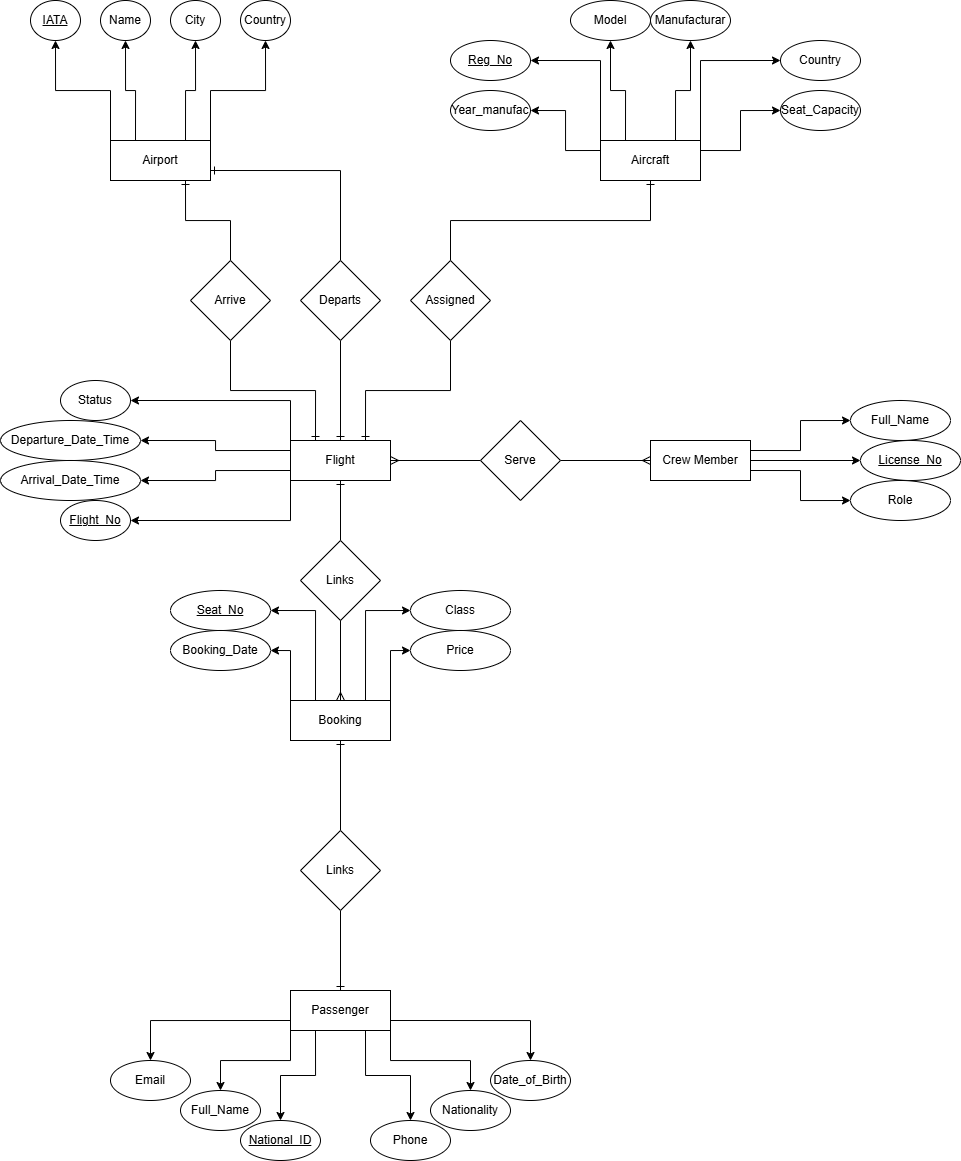

The diagram above was exported from draw.io. Its source (the exported page's mxGraphModel, read from the mxfile embedded in the PNG):
<mxGraphModel dx="1488" dy="1987" grid="1" gridSize="10" guides="1" tooltips="1" connect="1" arrows="1" fold="1" page="1" pageScale="1" pageWidth="827" pageHeight="1169" math="0" shadow="0">
  <root>
    <mxCell id="0" />
    <mxCell id="1" parent="0" />
    <mxCell id="FwixuCj2KA_Uz68jMvEU-11" edge="1" parent="1" source="FwixuCj2KA_Uz68jMvEU-1" style="edgeStyle=orthogonalEdgeStyle;rounded=0;orthogonalLoop=1;jettySize=auto;html=1;exitX=0;exitY=0;exitDx=0;exitDy=0;" target="FwixuCj2KA_Uz68jMvEU-7">
      <mxGeometry relative="1" as="geometry" />
    </mxCell>
    <mxCell id="FwixuCj2KA_Uz68jMvEU-12" edge="1" parent="1" source="FwixuCj2KA_Uz68jMvEU-1" style="edgeStyle=orthogonalEdgeStyle;rounded=0;orthogonalLoop=1;jettySize=auto;html=1;exitX=0.25;exitY=0;exitDx=0;exitDy=0;entryX=0.5;entryY=1;entryDx=0;entryDy=0;" target="FwixuCj2KA_Uz68jMvEU-8">
      <mxGeometry relative="1" as="geometry" />
    </mxCell>
    <mxCell id="FwixuCj2KA_Uz68jMvEU-14" edge="1" parent="1" source="FwixuCj2KA_Uz68jMvEU-1" style="edgeStyle=orthogonalEdgeStyle;rounded=0;orthogonalLoop=1;jettySize=auto;html=1;exitX=1;exitY=0;exitDx=0;exitDy=0;entryX=0.5;entryY=1;entryDx=0;entryDy=0;" target="FwixuCj2KA_Uz68jMvEU-10">
      <mxGeometry relative="1" as="geometry" />
    </mxCell>
    <mxCell id="FwixuCj2KA_Uz68jMvEU-15" edge="1" parent="1" source="FwixuCj2KA_Uz68jMvEU-1" style="edgeStyle=orthogonalEdgeStyle;rounded=0;orthogonalLoop=1;jettySize=auto;html=1;exitX=0.75;exitY=0;exitDx=0;exitDy=0;entryX=0.5;entryY=1;entryDx=0;entryDy=0;" target="FwixuCj2KA_Uz68jMvEU-9">
      <mxGeometry relative="1" as="geometry" />
    </mxCell>
    <mxCell id="FwixuCj2KA_Uz68jMvEU-74" edge="1" parent="1" source="FwixuCj2KA_Uz68jMvEU-1" style="edgeStyle=orthogonalEdgeStyle;rounded=0;orthogonalLoop=1;jettySize=auto;html=1;exitX=0.75;exitY=1;exitDx=0;exitDy=0;endArrow=none;endFill=0;startArrow=ERone;startFill=0;" target="FwixuCj2KA_Uz68jMvEU-72">
      <mxGeometry relative="1" as="geometry" />
    </mxCell>
    <mxCell id="FwixuCj2KA_Uz68jMvEU-1" parent="1" style="whiteSpace=wrap;html=1;align=center;" value="Airport" vertex="1">
      <mxGeometry height="40" width="100" x="200" y="80" as="geometry" />
    </mxCell>
    <mxCell id="FwixuCj2KA_Uz68jMvEU-24" edge="1" parent="1" source="FwixuCj2KA_Uz68jMvEU-2" style="edgeStyle=orthogonalEdgeStyle;rounded=0;orthogonalLoop=1;jettySize=auto;html=1;exitX=1;exitY=0.25;exitDx=0;exitDy=0;entryX=0;entryY=0.5;entryDx=0;entryDy=0;" target="FwixuCj2KA_Uz68jMvEU-21">
      <mxGeometry relative="1" as="geometry" />
    </mxCell>
    <mxCell id="FwixuCj2KA_Uz68jMvEU-25" edge="1" parent="1" source="FwixuCj2KA_Uz68jMvEU-2" style="edgeStyle=orthogonalEdgeStyle;rounded=0;orthogonalLoop=1;jettySize=auto;html=1;exitX=1;exitY=0;exitDx=0;exitDy=0;entryX=0;entryY=0.5;entryDx=0;entryDy=0;" target="FwixuCj2KA_Uz68jMvEU-19">
      <mxGeometry relative="1" as="geometry" />
    </mxCell>
    <mxCell id="FwixuCj2KA_Uz68jMvEU-26" edge="1" parent="1" source="FwixuCj2KA_Uz68jMvEU-2" style="edgeStyle=orthogonalEdgeStyle;rounded=0;orthogonalLoop=1;jettySize=auto;html=1;exitX=0.75;exitY=0;exitDx=0;exitDy=0;entryX=0.5;entryY=1;entryDx=0;entryDy=0;" target="FwixuCj2KA_Uz68jMvEU-18">
      <mxGeometry relative="1" as="geometry" />
    </mxCell>
    <mxCell id="FwixuCj2KA_Uz68jMvEU-27" edge="1" parent="1" source="FwixuCj2KA_Uz68jMvEU-2" style="edgeStyle=orthogonalEdgeStyle;rounded=0;orthogonalLoop=1;jettySize=auto;html=1;exitX=0.25;exitY=0;exitDx=0;exitDy=0;entryX=0.5;entryY=1;entryDx=0;entryDy=0;" target="FwixuCj2KA_Uz68jMvEU-17">
      <mxGeometry relative="1" as="geometry" />
    </mxCell>
    <mxCell id="FwixuCj2KA_Uz68jMvEU-28" edge="1" parent="1" source="FwixuCj2KA_Uz68jMvEU-2" style="edgeStyle=orthogonalEdgeStyle;rounded=0;orthogonalLoop=1;jettySize=auto;html=1;exitX=0;exitY=0;exitDx=0;exitDy=0;entryX=1;entryY=0.5;entryDx=0;entryDy=0;" target="FwixuCj2KA_Uz68jMvEU-16">
      <mxGeometry relative="1" as="geometry" />
    </mxCell>
    <mxCell id="FwixuCj2KA_Uz68jMvEU-29" edge="1" parent="1" source="FwixuCj2KA_Uz68jMvEU-2" style="edgeStyle=orthogonalEdgeStyle;rounded=0;orthogonalLoop=1;jettySize=auto;html=1;exitX=0;exitY=0.25;exitDx=0;exitDy=0;entryX=1;entryY=0.5;entryDx=0;entryDy=0;" target="FwixuCj2KA_Uz68jMvEU-22">
      <mxGeometry relative="1" as="geometry" />
    </mxCell>
    <mxCell id="FwixuCj2KA_Uz68jMvEU-2" parent="1" style="whiteSpace=wrap;html=1;align=center;" value="Aircraft" vertex="1">
      <mxGeometry height="40" width="100" x="690" y="80" as="geometry" />
    </mxCell>
    <mxCell id="FwixuCj2KA_Uz68jMvEU-67" edge="1" parent="1" source="FwixuCj2KA_Uz68jMvEU-3" style="edgeStyle=orthogonalEdgeStyle;rounded=0;orthogonalLoop=1;jettySize=auto;html=1;exitX=0.75;exitY=0;exitDx=0;exitDy=0;entryX=0.5;entryY=1;entryDx=0;entryDy=0;endArrow=none;endFill=0;startArrow=ERone;startFill=0;" target="FwixuCj2KA_Uz68jMvEU-62">
      <mxGeometry relative="1" as="geometry" />
    </mxCell>
    <mxCell id="FwixuCj2KA_Uz68jMvEU-70" edge="1" parent="1" source="FwixuCj2KA_Uz68jMvEU-3" style="edgeStyle=orthogonalEdgeStyle;rounded=0;orthogonalLoop=1;jettySize=auto;html=1;exitX=0.5;exitY=0;exitDx=0;exitDy=0;entryX=0.5;entryY=1;entryDx=0;entryDy=0;endArrow=none;endFill=0;startArrow=ERone;startFill=0;" target="FwixuCj2KA_Uz68jMvEU-68">
      <mxGeometry relative="1" as="geometry" />
    </mxCell>
    <mxCell id="FwixuCj2KA_Uz68jMvEU-85" edge="1" parent="1" source="FwixuCj2KA_Uz68jMvEU-3" style="edgeStyle=orthogonalEdgeStyle;rounded=0;orthogonalLoop=1;jettySize=auto;html=1;exitX=0;exitY=1;exitDx=0;exitDy=0;entryX=1;entryY=0.5;entryDx=0;entryDy=0;" target="FwixuCj2KA_Uz68jMvEU-31">
      <mxGeometry relative="1" as="geometry" />
    </mxCell>
    <mxCell id="FwixuCj2KA_Uz68jMvEU-86" edge="1" parent="1" source="FwixuCj2KA_Uz68jMvEU-3" style="edgeStyle=orthogonalEdgeStyle;rounded=0;orthogonalLoop=1;jettySize=auto;html=1;exitX=0;exitY=0.75;exitDx=0;exitDy=0;entryX=1;entryY=0.5;entryDx=0;entryDy=0;" target="FwixuCj2KA_Uz68jMvEU-32">
      <mxGeometry relative="1" as="geometry" />
    </mxCell>
    <mxCell id="FwixuCj2KA_Uz68jMvEU-87" edge="1" parent="1" source="FwixuCj2KA_Uz68jMvEU-3" style="edgeStyle=orthogonalEdgeStyle;rounded=0;orthogonalLoop=1;jettySize=auto;html=1;exitX=0;exitY=0.25;exitDx=0;exitDy=0;entryX=1;entryY=0.5;entryDx=0;entryDy=0;" target="FwixuCj2KA_Uz68jMvEU-30">
      <mxGeometry relative="1" as="geometry" />
    </mxCell>
    <mxCell id="FwixuCj2KA_Uz68jMvEU-88" edge="1" parent="1" source="FwixuCj2KA_Uz68jMvEU-3" style="edgeStyle=orthogonalEdgeStyle;rounded=0;orthogonalLoop=1;jettySize=auto;html=1;exitX=0;exitY=0;exitDx=0;exitDy=0;entryX=1;entryY=0.5;entryDx=0;entryDy=0;" target="FwixuCj2KA_Uz68jMvEU-33">
      <mxGeometry relative="1" as="geometry" />
    </mxCell>
    <mxCell id="FwixuCj2KA_Uz68jMvEU-90" edge="1" parent="1" source="FwixuCj2KA_Uz68jMvEU-3" style="edgeStyle=orthogonalEdgeStyle;rounded=0;orthogonalLoop=1;jettySize=auto;html=1;endArrow=none;endFill=0;startArrow=ERmany;startFill=0;" target="FwixuCj2KA_Uz68jMvEU-89" value="">
      <mxGeometry relative="1" as="geometry" />
    </mxCell>
    <mxCell id="FwixuCj2KA_Uz68jMvEU-3" parent="1" style="whiteSpace=wrap;html=1;align=center;" value="Flight" vertex="1">
      <mxGeometry height="40" width="100" x="380" y="380" as="geometry" />
    </mxCell>
    <mxCell id="FwixuCj2KA_Uz68jMvEU-92" edge="1" parent="1" source="FwixuCj2KA_Uz68jMvEU-4" style="edgeStyle=orthogonalEdgeStyle;rounded=0;orthogonalLoop=1;jettySize=auto;html=1;exitX=0.25;exitY=1;exitDx=0;exitDy=0;entryX=0.5;entryY=0;entryDx=0;entryDy=0;" target="FwixuCj2KA_Uz68jMvEU-38">
      <mxGeometry relative="1" as="geometry" />
    </mxCell>
    <mxCell id="FwixuCj2KA_Uz68jMvEU-93" edge="1" parent="1" source="FwixuCj2KA_Uz68jMvEU-4" style="edgeStyle=orthogonalEdgeStyle;rounded=0;orthogonalLoop=1;jettySize=auto;html=1;exitX=1;exitY=1;exitDx=0;exitDy=0;entryX=0.5;entryY=0;entryDx=0;entryDy=0;" target="FwixuCj2KA_Uz68jMvEU-41">
      <mxGeometry relative="1" as="geometry" />
    </mxCell>
    <mxCell id="FwixuCj2KA_Uz68jMvEU-94" edge="1" parent="1" source="FwixuCj2KA_Uz68jMvEU-4" style="edgeStyle=orthogonalEdgeStyle;rounded=0;orthogonalLoop=1;jettySize=auto;html=1;exitX=0;exitY=1;exitDx=0;exitDy=0;entryX=0.5;entryY=0;entryDx=0;entryDy=0;" target="FwixuCj2KA_Uz68jMvEU-39">
      <mxGeometry relative="1" as="geometry" />
    </mxCell>
    <mxCell id="FwixuCj2KA_Uz68jMvEU-95" edge="1" parent="1" source="FwixuCj2KA_Uz68jMvEU-4" style="edgeStyle=orthogonalEdgeStyle;rounded=0;orthogonalLoop=1;jettySize=auto;html=1;exitX=0;exitY=0.75;exitDx=0;exitDy=0;entryX=0.5;entryY=0;entryDx=0;entryDy=0;" target="FwixuCj2KA_Uz68jMvEU-40">
      <mxGeometry relative="1" as="geometry" />
    </mxCell>
    <mxCell id="FwixuCj2KA_Uz68jMvEU-96" edge="1" parent="1" source="FwixuCj2KA_Uz68jMvEU-4" style="edgeStyle=orthogonalEdgeStyle;rounded=0;orthogonalLoop=1;jettySize=auto;html=1;exitX=1;exitY=0.75;exitDx=0;exitDy=0;entryX=0.5;entryY=0;entryDx=0;entryDy=0;" target="FwixuCj2KA_Uz68jMvEU-42">
      <mxGeometry relative="1" as="geometry" />
    </mxCell>
    <mxCell id="FwixuCj2KA_Uz68jMvEU-98" edge="1" parent="1" source="FwixuCj2KA_Uz68jMvEU-4" style="edgeStyle=orthogonalEdgeStyle;rounded=0;orthogonalLoop=1;jettySize=auto;html=1;exitX=0.75;exitY=1;exitDx=0;exitDy=0;entryX=0.5;entryY=0;entryDx=0;entryDy=0;" target="FwixuCj2KA_Uz68jMvEU-97">
      <mxGeometry relative="1" as="geometry" />
    </mxCell>
    <mxCell id="FwixuCj2KA_Uz68jMvEU-4" parent="1" style="whiteSpace=wrap;html=1;align=center;" value="Passenger" vertex="1">
      <mxGeometry height="40" width="100" x="380" y="930" as="geometry" />
    </mxCell>
    <mxCell id="FwixuCj2KA_Uz68jMvEU-52" edge="1" parent="1" source="FwixuCj2KA_Uz68jMvEU-5" style="edgeStyle=orthogonalEdgeStyle;rounded=0;orthogonalLoop=1;jettySize=auto;html=1;exitX=0.25;exitY=0;exitDx=0;exitDy=0;entryX=1;entryY=0.5;entryDx=0;entryDy=0;" target="FwixuCj2KA_Uz68jMvEU-48">
      <mxGeometry relative="1" as="geometry" />
    </mxCell>
    <mxCell id="FwixuCj2KA_Uz68jMvEU-53" edge="1" parent="1" source="FwixuCj2KA_Uz68jMvEU-5" style="edgeStyle=orthogonalEdgeStyle;rounded=0;orthogonalLoop=1;jettySize=auto;html=1;exitX=0;exitY=0;exitDx=0;exitDy=0;entryX=1;entryY=0.5;entryDx=0;entryDy=0;" target="FwixuCj2KA_Uz68jMvEU-51">
      <mxGeometry relative="1" as="geometry" />
    </mxCell>
    <mxCell id="FwixuCj2KA_Uz68jMvEU-54" edge="1" parent="1" source="FwixuCj2KA_Uz68jMvEU-5" style="edgeStyle=orthogonalEdgeStyle;rounded=0;orthogonalLoop=1;jettySize=auto;html=1;exitX=0.75;exitY=0;exitDx=0;exitDy=0;entryX=0;entryY=0.5;entryDx=0;entryDy=0;" target="FwixuCj2KA_Uz68jMvEU-49">
      <mxGeometry relative="1" as="geometry" />
    </mxCell>
    <mxCell id="FwixuCj2KA_Uz68jMvEU-55" edge="1" parent="1" source="FwixuCj2KA_Uz68jMvEU-5" style="edgeStyle=orthogonalEdgeStyle;rounded=0;orthogonalLoop=1;jettySize=auto;html=1;exitX=1;exitY=0;exitDx=0;exitDy=0;entryX=0;entryY=0.5;entryDx=0;entryDy=0;" target="FwixuCj2KA_Uz68jMvEU-50">
      <mxGeometry relative="1" as="geometry" />
    </mxCell>
    <mxCell id="FwixuCj2KA_Uz68jMvEU-77" edge="1" parent="1" source="FwixuCj2KA_Uz68jMvEU-5" style="edgeStyle=orthogonalEdgeStyle;rounded=0;orthogonalLoop=1;jettySize=auto;html=1;endArrow=none;endFill=0;startArrow=ERone;startFill=0;" target="FwixuCj2KA_Uz68jMvEU-76" value="">
      <mxGeometry relative="1" as="geometry" />
    </mxCell>
    <mxCell id="FwixuCj2KA_Uz68jMvEU-80" edge="1" parent="1" source="FwixuCj2KA_Uz68jMvEU-5" style="edgeStyle=orthogonalEdgeStyle;rounded=0;orthogonalLoop=1;jettySize=auto;html=1;endArrow=none;endFill=0;startArrow=ERmany;startFill=0;" value="">
      <mxGeometry relative="1" as="geometry">
        <mxPoint x="430" y="530" as="targetPoint" />
      </mxGeometry>
    </mxCell>
    <mxCell id="FwixuCj2KA_Uz68jMvEU-5" parent="1" style="whiteSpace=wrap;html=1;align=center;" value="Booking" vertex="1">
      <mxGeometry height="40" width="100" x="380" y="640" as="geometry" />
    </mxCell>
    <mxCell id="FwixuCj2KA_Uz68jMvEU-82" edge="1" parent="1" source="FwixuCj2KA_Uz68jMvEU-6" style="edgeStyle=orthogonalEdgeStyle;rounded=0;orthogonalLoop=1;jettySize=auto;html=1;exitX=1;exitY=0.5;exitDx=0;exitDy=0;entryX=0;entryY=0.5;entryDx=0;entryDy=0;" target="FwixuCj2KA_Uz68jMvEU-56">
      <mxGeometry relative="1" as="geometry" />
    </mxCell>
    <mxCell id="FwixuCj2KA_Uz68jMvEU-83" edge="1" parent="1" source="FwixuCj2KA_Uz68jMvEU-6" style="edgeStyle=orthogonalEdgeStyle;rounded=0;orthogonalLoop=1;jettySize=auto;html=1;exitX=1;exitY=0.75;exitDx=0;exitDy=0;entryX=0;entryY=0.5;entryDx=0;entryDy=0;" target="FwixuCj2KA_Uz68jMvEU-58">
      <mxGeometry relative="1" as="geometry" />
    </mxCell>
    <mxCell id="FwixuCj2KA_Uz68jMvEU-84" edge="1" parent="1" source="FwixuCj2KA_Uz68jMvEU-6" style="edgeStyle=orthogonalEdgeStyle;rounded=0;orthogonalLoop=1;jettySize=auto;html=1;exitX=1;exitY=0.25;exitDx=0;exitDy=0;entryX=0;entryY=0.5;entryDx=0;entryDy=0;" target="FwixuCj2KA_Uz68jMvEU-57">
      <mxGeometry relative="1" as="geometry" />
    </mxCell>
    <mxCell id="FwixuCj2KA_Uz68jMvEU-6" parent="1" style="whiteSpace=wrap;html=1;align=center;" value="Crew Member" vertex="1">
      <mxGeometry height="40" width="100" x="740" y="380" as="geometry" />
    </mxCell>
    <mxCell id="FwixuCj2KA_Uz68jMvEU-7" parent="1" style="ellipse;whiteSpace=wrap;html=1;align=center;fontStyle=4;" value="IATA" vertex="1">
      <mxGeometry height="40" width="50" x="120" y="-60" as="geometry" />
    </mxCell>
    <mxCell id="FwixuCj2KA_Uz68jMvEU-8" parent="1" style="ellipse;whiteSpace=wrap;html=1;align=center;" value="Name" vertex="1">
      <mxGeometry height="40" width="50" x="190" y="-60" as="geometry" />
    </mxCell>
    <mxCell id="FwixuCj2KA_Uz68jMvEU-9" parent="1" style="ellipse;whiteSpace=wrap;html=1;align=center;" value="City" vertex="1">
      <mxGeometry height="40" width="50" x="260" y="-60" as="geometry" />
    </mxCell>
    <mxCell id="FwixuCj2KA_Uz68jMvEU-10" parent="1" style="ellipse;whiteSpace=wrap;html=1;align=center;" value="Country" vertex="1">
      <mxGeometry height="40" width="50" x="330" y="-60" as="geometry" />
    </mxCell>
    <mxCell id="FwixuCj2KA_Uz68jMvEU-16" parent="1" style="ellipse;whiteSpace=wrap;html=1;align=center;fontStyle=4;" value="Reg_No" vertex="1">
      <mxGeometry height="40" width="80" x="540" y="-20" as="geometry" />
    </mxCell>
    <mxCell id="FwixuCj2KA_Uz68jMvEU-17" parent="1" style="ellipse;whiteSpace=wrap;html=1;align=center;" value="Model" vertex="1">
      <mxGeometry height="40" width="80" x="660" y="-60" as="geometry" />
    </mxCell>
    <mxCell id="FwixuCj2KA_Uz68jMvEU-18" parent="1" style="ellipse;whiteSpace=wrap;html=1;align=center;" value="Manufacturar" vertex="1">
      <mxGeometry height="40" width="80" x="740" y="-60" as="geometry" />
    </mxCell>
    <mxCell id="FwixuCj2KA_Uz68jMvEU-19" parent="1" style="ellipse;whiteSpace=wrap;html=1;align=center;" value="Country" vertex="1">
      <mxGeometry height="40" width="80" x="870" y="-20" as="geometry" />
    </mxCell>
    <mxCell id="FwixuCj2KA_Uz68jMvEU-21" parent="1" style="ellipse;whiteSpace=wrap;html=1;align=center;" value="Seat_Capacity" vertex="1">
      <mxGeometry height="40" width="80" x="870" y="30" as="geometry" />
    </mxCell>
    <mxCell id="FwixuCj2KA_Uz68jMvEU-22" parent="1" style="ellipse;whiteSpace=wrap;html=1;align=center;" value="Year_manufac" vertex="1">
      <mxGeometry height="40" width="80" x="540" y="30" as="geometry" />
    </mxCell>
    <mxCell id="FwixuCj2KA_Uz68jMvEU-30" parent="1" style="ellipse;whiteSpace=wrap;html=1;align=center;" value="Departure_Date_Time" vertex="1">
      <mxGeometry height="40" width="140" x="90" y="360" as="geometry" />
    </mxCell>
    <mxCell id="FwixuCj2KA_Uz68jMvEU-31" parent="1" style="ellipse;whiteSpace=wrap;html=1;align=center;fontStyle=4;" value="Flight_No" vertex="1">
      <mxGeometry height="40" width="70" x="150" y="440" as="geometry" />
    </mxCell>
    <mxCell id="FwixuCj2KA_Uz68jMvEU-32" parent="1" style="ellipse;whiteSpace=wrap;html=1;align=center;" value="Arrival_Date_Time" vertex="1">
      <mxGeometry height="40" width="140" x="90" y="400" as="geometry" />
    </mxCell>
    <mxCell id="FwixuCj2KA_Uz68jMvEU-33" parent="1" style="ellipse;whiteSpace=wrap;html=1;align=center;" value="Status" vertex="1">
      <mxGeometry height="40" width="70" x="150" y="320" as="geometry" />
    </mxCell>
    <mxCell id="FwixuCj2KA_Uz68jMvEU-38" parent="1" style="ellipse;whiteSpace=wrap;html=1;align=center;fontStyle=4;" value="National_ID" vertex="1">
      <mxGeometry height="40" width="80" x="330" y="1060" as="geometry" />
    </mxCell>
    <mxCell id="FwixuCj2KA_Uz68jMvEU-39" parent="1" style="ellipse;whiteSpace=wrap;html=1;align=center;" value="Full_Name" vertex="1">
      <mxGeometry height="40" width="80" x="270" y="1030" as="geometry" />
    </mxCell>
    <mxCell id="FwixuCj2KA_Uz68jMvEU-40" parent="1" style="ellipse;whiteSpace=wrap;html=1;align=center;" value="Email" vertex="1">
      <mxGeometry height="40" width="80" x="200" y="1000" as="geometry" />
    </mxCell>
    <mxCell id="FwixuCj2KA_Uz68jMvEU-41" parent="1" style="ellipse;whiteSpace=wrap;html=1;align=center;" value="Nationality" vertex="1">
      <mxGeometry height="40" width="80" x="520" y="1030" as="geometry" />
    </mxCell>
    <mxCell id="FwixuCj2KA_Uz68jMvEU-42" parent="1" style="ellipse;whiteSpace=wrap;html=1;align=center;" value="Date_of_Birth" vertex="1">
      <mxGeometry height="40" width="80" x="580" y="1000" as="geometry" />
    </mxCell>
    <mxCell id="FwixuCj2KA_Uz68jMvEU-48" parent="1" style="ellipse;whiteSpace=wrap;html=1;align=center;fontStyle=4;" value="Seat_No" vertex="1">
      <mxGeometry height="40" width="100" x="260" y="530" as="geometry" />
    </mxCell>
    <mxCell id="FwixuCj2KA_Uz68jMvEU-49" parent="1" style="ellipse;whiteSpace=wrap;html=1;align=center;" value="Class" vertex="1">
      <mxGeometry height="40" width="100" x="500" y="530" as="geometry" />
    </mxCell>
    <mxCell id="FwixuCj2KA_Uz68jMvEU-50" parent="1" style="ellipse;whiteSpace=wrap;html=1;align=center;" value="Price" vertex="1">
      <mxGeometry height="40" width="100" x="500" y="570" as="geometry" />
    </mxCell>
    <mxCell id="FwixuCj2KA_Uz68jMvEU-51" parent="1" style="ellipse;whiteSpace=wrap;html=1;align=center;" value="Booking_Date" vertex="1">
      <mxGeometry height="40" width="100" x="260" y="570" as="geometry" />
    </mxCell>
    <mxCell id="FwixuCj2KA_Uz68jMvEU-56" parent="1" style="ellipse;whiteSpace=wrap;html=1;align=center;fontStyle=4;" value="License_No" vertex="1">
      <mxGeometry height="40" width="100" x="950" y="380" as="geometry" />
    </mxCell>
    <mxCell id="FwixuCj2KA_Uz68jMvEU-57" parent="1" style="ellipse;whiteSpace=wrap;html=1;align=center;" value="Full_Name" vertex="1">
      <mxGeometry height="40" width="100" x="940" y="340" as="geometry" />
    </mxCell>
    <mxCell id="FwixuCj2KA_Uz68jMvEU-58" parent="1" style="ellipse;whiteSpace=wrap;html=1;align=center;" value="Role" vertex="1">
      <mxGeometry height="40" width="100" x="940" y="420" as="geometry" />
    </mxCell>
    <mxCell id="FwixuCj2KA_Uz68jMvEU-66" edge="1" parent="1" source="FwixuCj2KA_Uz68jMvEU-62" style="edgeStyle=orthogonalEdgeStyle;rounded=0;orthogonalLoop=1;jettySize=auto;html=1;exitX=0.5;exitY=0;exitDx=0;exitDy=0;entryX=0.5;entryY=1;entryDx=0;entryDy=0;endArrow=ERone;endFill=0;" target="FwixuCj2KA_Uz68jMvEU-2">
      <mxGeometry relative="1" as="geometry" />
    </mxCell>
    <mxCell id="FwixuCj2KA_Uz68jMvEU-62" parent="1" style="rhombus;whiteSpace=wrap;html=1;" value="Assigned" vertex="1">
      <mxGeometry height="80" width="80" x="500" y="200" as="geometry" />
    </mxCell>
    <mxCell id="FwixuCj2KA_Uz68jMvEU-71" edge="1" parent="1" source="FwixuCj2KA_Uz68jMvEU-68" style="edgeStyle=orthogonalEdgeStyle;rounded=0;orthogonalLoop=1;jettySize=auto;html=1;exitX=0.5;exitY=0;exitDx=0;exitDy=0;entryX=1;entryY=0.75;entryDx=0;entryDy=0;endArrow=ERone;endFill=0;" target="FwixuCj2KA_Uz68jMvEU-1">
      <mxGeometry relative="1" as="geometry" />
    </mxCell>
    <mxCell id="FwixuCj2KA_Uz68jMvEU-68" parent="1" style="rhombus;whiteSpace=wrap;html=1;" value="Departs" vertex="1">
      <mxGeometry height="80" width="80" x="390" y="200" as="geometry" />
    </mxCell>
    <mxCell id="FwixuCj2KA_Uz68jMvEU-75" edge="1" parent="1" source="FwixuCj2KA_Uz68jMvEU-72" style="edgeStyle=orthogonalEdgeStyle;rounded=0;orthogonalLoop=1;jettySize=auto;html=1;exitX=0.5;exitY=1;exitDx=0;exitDy=0;entryX=0.25;entryY=0;entryDx=0;entryDy=0;endArrow=ERone;endFill=0;" target="FwixuCj2KA_Uz68jMvEU-3">
      <mxGeometry relative="1" as="geometry" />
    </mxCell>
    <mxCell id="FwixuCj2KA_Uz68jMvEU-72" parent="1" style="rhombus;whiteSpace=wrap;html=1;" value="Arrive" vertex="1">
      <mxGeometry height="80" width="80" x="280" y="200" as="geometry" />
    </mxCell>
    <mxCell id="FwixuCj2KA_Uz68jMvEU-78" edge="1" parent="1" source="FwixuCj2KA_Uz68jMvEU-76" style="edgeStyle=orthogonalEdgeStyle;rounded=0;orthogonalLoop=1;jettySize=auto;html=1;exitX=0.5;exitY=1;exitDx=0;exitDy=0;entryX=0.5;entryY=0;entryDx=0;entryDy=0;endArrow=ERone;endFill=0;" target="FwixuCj2KA_Uz68jMvEU-4">
      <mxGeometry relative="1" as="geometry" />
    </mxCell>
    <mxCell id="FwixuCj2KA_Uz68jMvEU-76" parent="1" style="rhombus;whiteSpace=wrap;html=1;" value="Links" vertex="1">
      <mxGeometry height="80" width="80" x="390" y="770" as="geometry" />
    </mxCell>
    <mxCell id="FwixuCj2KA_Uz68jMvEU-81" edge="1" parent="1" source="FwixuCj2KA_Uz68jMvEU-79" style="edgeStyle=orthogonalEdgeStyle;rounded=0;orthogonalLoop=1;jettySize=auto;html=1;exitX=0.5;exitY=0;exitDx=0;exitDy=0;entryX=0.5;entryY=1;entryDx=0;entryDy=0;endArrow=ERone;endFill=0;" target="FwixuCj2KA_Uz68jMvEU-3">
      <mxGeometry relative="1" as="geometry" />
    </mxCell>
    <mxCell id="FwixuCj2KA_Uz68jMvEU-79" parent="1" style="rhombus;whiteSpace=wrap;html=1;" value="Links" vertex="1">
      <mxGeometry height="80" width="80" x="390" y="480" as="geometry" />
    </mxCell>
    <mxCell id="FwixuCj2KA_Uz68jMvEU-91" edge="1" parent="1" source="FwixuCj2KA_Uz68jMvEU-89" style="edgeStyle=orthogonalEdgeStyle;rounded=0;orthogonalLoop=1;jettySize=auto;html=1;exitX=1;exitY=0.5;exitDx=0;exitDy=0;entryX=0;entryY=0.5;entryDx=0;entryDy=0;endArrow=ERmany;endFill=0;" target="FwixuCj2KA_Uz68jMvEU-6">
      <mxGeometry relative="1" as="geometry" />
    </mxCell>
    <mxCell id="FwixuCj2KA_Uz68jMvEU-89" parent="1" style="rhombus;whiteSpace=wrap;html=1;" value="Serve" vertex="1">
      <mxGeometry height="80" width="80" x="570" y="360" as="geometry" />
    </mxCell>
    <mxCell id="FwixuCj2KA_Uz68jMvEU-97" parent="1" style="ellipse;whiteSpace=wrap;html=1;align=center;" value="Phone" vertex="1">
      <mxGeometry height="40" width="80" x="460" y="1060" as="geometry" />
    </mxCell>
  </root>
</mxGraphModel>